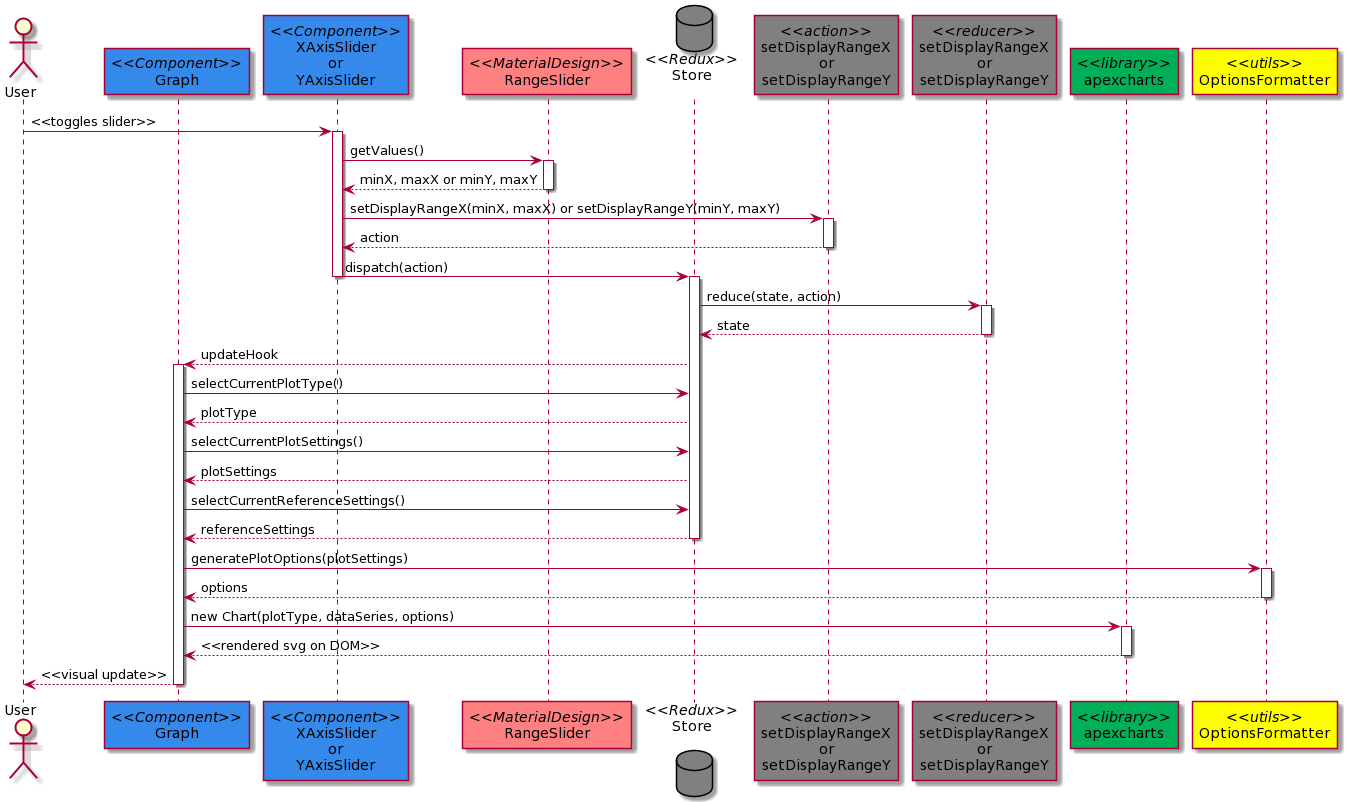

The diagram above was rendered by PlantUML. Its source (embedded in the PNG):
@startuml
actor User
participant "//<<Component>>//\nGraph" as Graph #3489eb
participant "//<<Component>>//\nXAxisSlider\nor\nYAxisSlider" as Axis #3489eb
participant "//<<MaterialDesign>>//\nRangeSlider" as MDRangeSlider #ff8080
database "//<<Redux>>//\nStore\n" as Store #808080
participant "//<<action>>//\nsetDisplayRangeX\nor\nsetDisplayRangeY" as setDisplayRangeA #808080
participant "//<<reducer>>//\nsetDisplayRangeX\nor\nsetDisplayRangeY" as setDisplayRangeR #808080
participant "//<<library>>//\napexcharts" as apexcharts #00af57
participant "//<<utils>>//\nOptionsFormatter" as formatter #ffff00

User -> Axis : <<toggles slider>>
activate Axis 
Axis -> MDRangeSlider : getValues()
activate MDRangeSlider 
Axis <-- MDRangeSlider : minX, maxX or minY, maxY
deactivate MDRangeSlider
Axis -> setDisplayRangeA : setDisplayRangeX(minX, maxX) or setDisplayRangeY(minY, maxY)
activate setDisplayRangeA 
Axis <-- setDisplayRangeA : action
deactivate setDisplayRangeA 
Axis -> Store : dispatch(action)
deactivate Axis
activate Store
Store -> setDisplayRangeR : reduce(state, action)
activate setDisplayRangeR 
Store <-- setDisplayRangeR : state
deactivate setDisplayRangeR 
Graph <-- Store : updateHook
activate Graph
Graph->Store: selectCurrentPlotType()
Graph<--Store: plotType
Graph->Store: selectCurrentPlotSettings()
Graph<--Store: plotSettings
Graph->Store: selectCurrentReferenceSettings()
Graph<--Store: referenceSettings
deactivate Store
Graph->formatter: generatePlotOptions(plotSettings)
activate formatter
Graph<--formatter: options
deactivate formatter
Graph->apexcharts: new Chart(plotType, dataSeries, options)
activate apexcharts
Graph<--apexcharts: <<rendered svg on DOM>>
deactivate apexcharts
User <-- Graph : <<visual update>>
deactivate Graph
@enduml